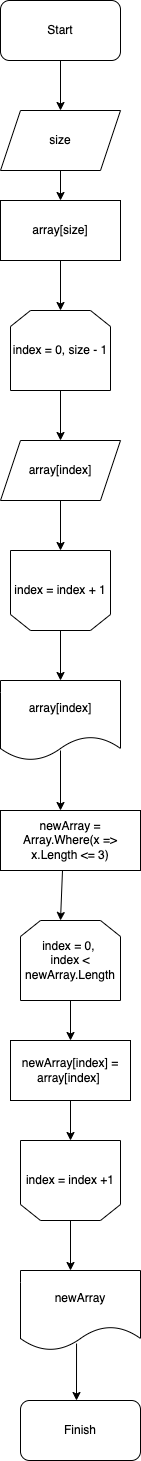

The diagram above was exported from draw.io. Its source (the exported page's mxGraphModel, read from the mxfile embedded in the PNG):
<mxGraphModel dx="671" dy="316" grid="1" gridSize="10" guides="1" tooltips="1" connect="1" arrows="1" fold="1" page="1" pageScale="1" pageWidth="1169" pageHeight="1654" math="0" shadow="0">
  <root>
    <mxCell id="0" />
    <mxCell id="1" parent="0" />
    <mxCell id="2" value="Start&lt;br&gt;" style="rounded=1;whiteSpace=wrap;html=1;" vertex="1" parent="1">
      <mxGeometry x="260" y="20" width="120" height="60" as="geometry" />
    </mxCell>
    <mxCell id="3" value="" style="endArrow=classic;html=1;exitX=0.5;exitY=1;exitDx=0;exitDy=0;" edge="1" parent="1" source="2">
      <mxGeometry width="50" height="50" relative="1" as="geometry">
        <mxPoint x="320" y="90" as="sourcePoint" />
        <mxPoint x="320" y="130" as="targetPoint" />
      </mxGeometry>
    </mxCell>
    <mxCell id="4" value="size" style="shape=parallelogram;perimeter=parallelogramPerimeter;whiteSpace=wrap;html=1;fixedSize=1;" vertex="1" parent="1">
      <mxGeometry x="260" y="130" width="120" height="60" as="geometry" />
    </mxCell>
    <mxCell id="5" value="" style="endArrow=classic;html=1;exitX=0.5;exitY=1;exitDx=0;exitDy=0;" edge="1" parent="1" source="4">
      <mxGeometry width="50" height="50" relative="1" as="geometry">
        <mxPoint x="320" y="260" as="sourcePoint" />
        <mxPoint x="320" y="220" as="targetPoint" />
      </mxGeometry>
    </mxCell>
    <mxCell id="6" value="array[size]" style="rounded=0;whiteSpace=wrap;html=1;" vertex="1" parent="1">
      <mxGeometry x="260" y="220" width="120" height="60" as="geometry" />
    </mxCell>
    <mxCell id="7" value="" style="endArrow=classic;html=1;exitX=0.5;exitY=1;exitDx=0;exitDy=0;" edge="1" parent="1" source="6">
      <mxGeometry width="50" height="50" relative="1" as="geometry">
        <mxPoint x="320" y="260" as="sourcePoint" />
        <mxPoint x="320" y="330" as="targetPoint" />
      </mxGeometry>
    </mxCell>
    <mxCell id="8" value="index = 0, size - 1" style="shape=loopLimit;whiteSpace=wrap;html=1;" vertex="1" parent="1">
      <mxGeometry x="270" y="330" width="100" height="80" as="geometry" />
    </mxCell>
    <mxCell id="9" value="" style="endArrow=classic;html=1;exitX=0.5;exitY=1;exitDx=0;exitDy=0;" edge="1" parent="1" source="8">
      <mxGeometry width="50" height="50" relative="1" as="geometry">
        <mxPoint x="320" y="260" as="sourcePoint" />
        <mxPoint x="320" y="460" as="targetPoint" />
      </mxGeometry>
    </mxCell>
    <mxCell id="10" value="array[index]" style="shape=parallelogram;perimeter=parallelogramPerimeter;whiteSpace=wrap;html=1;fixedSize=1;" vertex="1" parent="1">
      <mxGeometry x="260" y="460" width="120" height="60" as="geometry" />
    </mxCell>
    <mxCell id="11" value="" style="endArrow=classic;html=1;exitX=0.5;exitY=1;exitDx=0;exitDy=0;" edge="1" parent="1" source="10" target="12">
      <mxGeometry width="50" height="50" relative="1" as="geometry">
        <mxPoint x="320" y="430" as="sourcePoint" />
        <mxPoint x="320" y="560" as="targetPoint" />
      </mxGeometry>
    </mxCell>
    <mxCell id="12" value="index = index + 1" style="shape=loopLimit;whiteSpace=wrap;html=1;direction=west;" vertex="1" parent="1">
      <mxGeometry x="270" y="570" width="100" height="80" as="geometry" />
    </mxCell>
    <mxCell id="13" value="" style="endArrow=classic;html=1;exitX=0.5;exitY=0;exitDx=0;exitDy=0;" edge="1" parent="1" source="12">
      <mxGeometry width="50" height="50" relative="1" as="geometry">
        <mxPoint x="320" y="730" as="sourcePoint" />
        <mxPoint x="320" y="700" as="targetPoint" />
      </mxGeometry>
    </mxCell>
    <mxCell id="14" value="array[index]" style="shape=document;whiteSpace=wrap;html=1;boundedLbl=1;" vertex="1" parent="1">
      <mxGeometry x="260" y="700" width="120" height="80" as="geometry" />
    </mxCell>
    <mxCell id="15" value="" style="endArrow=classic;html=1;exitX=0.5;exitY=0.875;exitDx=0;exitDy=0;exitPerimeter=0;" edge="1" parent="1" source="14">
      <mxGeometry width="50" height="50" relative="1" as="geometry">
        <mxPoint x="320" y="720" as="sourcePoint" />
        <mxPoint x="320" y="830" as="targetPoint" />
      </mxGeometry>
    </mxCell>
    <mxCell id="18" value="" style="endArrow=classic;html=1;exitX=0.5;exitY=1;exitDx=0;exitDy=0;" edge="1" parent="1">
      <mxGeometry width="50" height="50" relative="1" as="geometry">
        <mxPoint x="322" y="890" as="sourcePoint" />
        <mxPoint x="320" y="940" as="targetPoint" />
      </mxGeometry>
    </mxCell>
    <mxCell id="21" value="newArray = Array.Where(x =&amp;gt; x.Length &amp;lt;= 3)" style="rounded=0;whiteSpace=wrap;html=1;" vertex="1" parent="1">
      <mxGeometry x="260" y="830" width="140" height="60" as="geometry" />
    </mxCell>
    <mxCell id="22" value="index = 0,&amp;nbsp;&lt;br&gt;index &amp;lt; newArray.Length" style="shape=loopLimit;whiteSpace=wrap;html=1;" vertex="1" parent="1">
      <mxGeometry x="280" y="940" width="100" height="80" as="geometry" />
    </mxCell>
    <mxCell id="23" value="" style="endArrow=classic;html=1;exitX=0.5;exitY=1;exitDx=0;exitDy=0;" edge="1" parent="1" source="22" target="24">
      <mxGeometry width="50" height="50" relative="1" as="geometry">
        <mxPoint x="320" y="890" as="sourcePoint" />
        <mxPoint x="330" y="1070" as="targetPoint" />
      </mxGeometry>
    </mxCell>
    <mxCell id="24" value="newArray[index] = array[index]&amp;nbsp;" style="rounded=0;whiteSpace=wrap;html=1;" vertex="1" parent="1">
      <mxGeometry x="270" y="1060" width="120" height="60" as="geometry" />
    </mxCell>
    <mxCell id="25" value="" style="endArrow=classic;html=1;exitX=0.5;exitY=1;exitDx=0;exitDy=0;" edge="1" parent="1" source="24" target="26">
      <mxGeometry width="50" height="50" relative="1" as="geometry">
        <mxPoint x="320" y="1170" as="sourcePoint" />
        <mxPoint x="330" y="1180" as="targetPoint" />
      </mxGeometry>
    </mxCell>
    <mxCell id="26" value="index = index +1" style="shape=loopLimit;whiteSpace=wrap;html=1;direction=west;" vertex="1" parent="1">
      <mxGeometry x="280" y="1160" width="100" height="80" as="geometry" />
    </mxCell>
    <mxCell id="27" value="" style="endArrow=classic;html=1;exitX=0.5;exitY=0;exitDx=0;exitDy=0;" edge="1" parent="1" source="26">
      <mxGeometry width="50" height="50" relative="1" as="geometry">
        <mxPoint x="320" y="1170" as="sourcePoint" />
        <mxPoint x="330" y="1290" as="targetPoint" />
      </mxGeometry>
    </mxCell>
    <mxCell id="28" value="newArray" style="shape=document;whiteSpace=wrap;html=1;boundedLbl=1;" vertex="1" parent="1">
      <mxGeometry x="280" y="1290" width="120" height="80" as="geometry" />
    </mxCell>
    <mxCell id="29" value="" style="endArrow=classic;html=1;exitX=0.467;exitY=0.913;exitDx=0;exitDy=0;exitPerimeter=0;" edge="1" parent="1" source="28">
      <mxGeometry width="50" height="50" relative="1" as="geometry">
        <mxPoint x="320" y="1470" as="sourcePoint" />
        <mxPoint x="336" y="1420" as="targetPoint" />
      </mxGeometry>
    </mxCell>
    <mxCell id="30" value="Finish" style="rounded=1;whiteSpace=wrap;html=1;" vertex="1" parent="1">
      <mxGeometry x="280" y="1420" width="120" height="60" as="geometry" />
    </mxCell>
  </root>
</mxGraphModel>